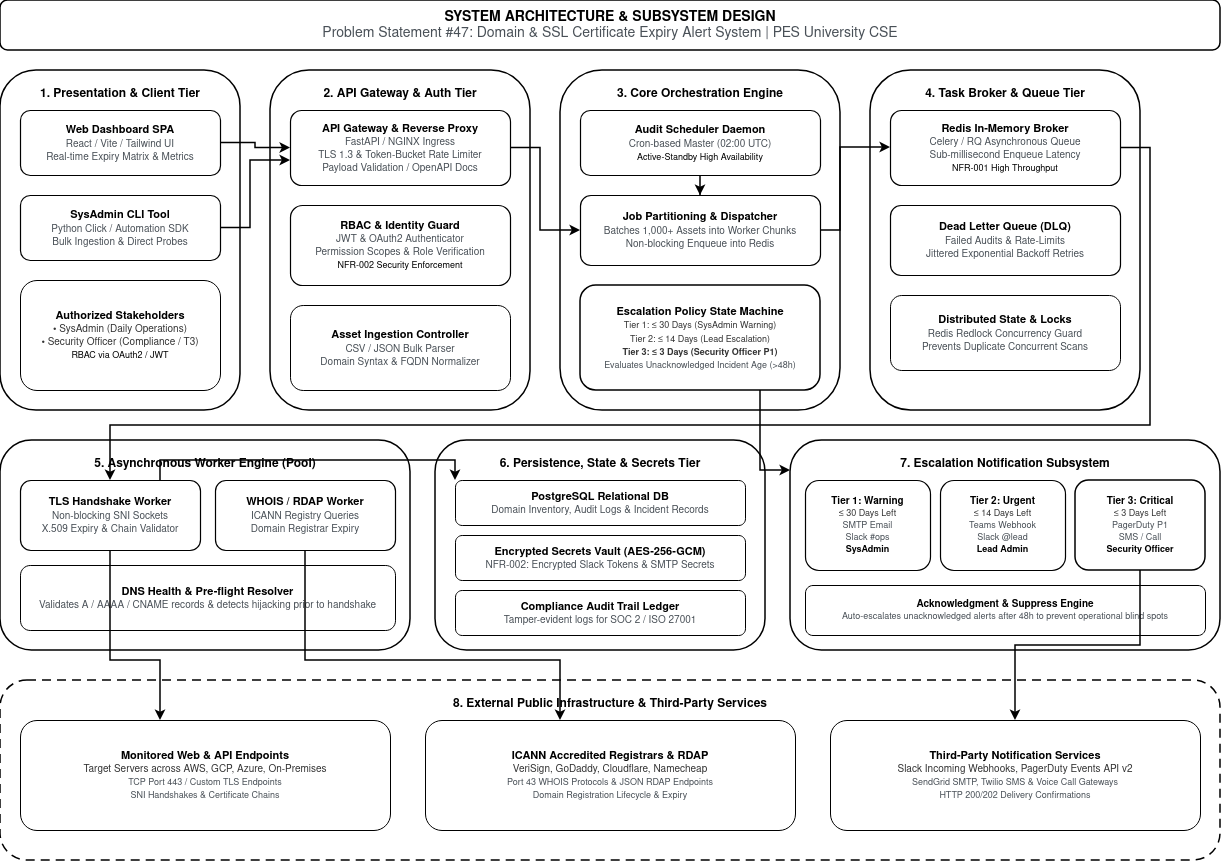

The diagram above was exported from draw.io. Its source (the exported page's mxGraphModel, read from the mxfile embedded in the PNG):
<mxGraphModel dx="1647" dy="888" grid="1" gridSize="10" guides="1" tooltips="1" connect="1" arrows="1" fold="1" page="1" pageScale="1" pageWidth="1300" pageHeight="950" background="#ffffff" math="0" shadow="0">
  <root>
    <mxCell id="0" />
    <mxCell id="1" parent="0" />
    <mxCell id="arch_title" parent="1" style="rounded=1;whiteSpace=wrap;html=1;fillColor=#ffffff;strokeColor=#000000;strokeWidth=1.5;fontColor=#000000;fontSize=14;" value="&lt;b&gt;SYSTEM ARCHITECTURE &amp;amp; SUBSYSTEM DESIGN&lt;/b&gt;&lt;br&gt;&lt;font color=&quot;#495057&quot;&gt;Problem Statement #47: Domain &amp;amp; SSL Certificate Expiry Alert System | PES University CSE&lt;/font&gt;" vertex="1">
      <mxGeometry height="50" width="1220" x="40" y="20" as="geometry" />
    </mxCell>
    <mxCell id="tier1_box" parent="1" style="rounded=1;whiteSpace=wrap;html=1;verticalAlign=top;align=center;spacingTop=10;fillColor=#ffffff;strokeColor=#000000;strokeWidth=1.5;fontColor=#000000;fontSize=12;" value="&lt;b&gt;1. Presentation &amp;amp; Client Tier&lt;/b&gt;" vertex="1">
      <mxGeometry height="340" width="240" x="40" y="90" as="geometry" />
    </mxCell>
    <mxCell id="c_web_ui" parent="1" style="rounded=1;whiteSpace=wrap;html=1;fillColor=#ffffff;strokeColor=#000000;strokeWidth=1.2;fontColor=#000000;fontSize=11;" value="&lt;b&gt;Web Dashboard SPA&lt;/b&gt;&lt;br&gt;&lt;font color=&quot;#495057&quot; style=&quot;font-size:10px;&quot;&gt;React / Vite / Tailwind UI&lt;br&gt;Real-time Expiry Matrix &amp;amp; Metrics&lt;/font&gt;" vertex="1">
      <mxGeometry height="65" width="200" x="60" y="130" as="geometry" />
    </mxCell>
    <mxCell id="c_cli" parent="1" style="rounded=1;whiteSpace=wrap;html=1;fillColor=#ffffff;strokeColor=#000000;strokeWidth=1.2;fontColor=#000000;fontSize=11;" value="&lt;b&gt;SysAdmin CLI Tool&lt;/b&gt;&lt;br&gt;&lt;font color=&quot;#495057&quot; style=&quot;font-size:10px;&quot;&gt;Python Click / Automation SDK&lt;br&gt;Bulk Ingestion &amp;amp; Direct Probes&lt;/font&gt;" vertex="1">
      <mxGeometry height="65" width="200" x="60" y="215" as="geometry" />
    </mxCell>
    <mxCell id="c_actors" parent="1" style="rounded=1;whiteSpace=wrap;html=1;fillColor=#ffffff;strokeColor=#000000;strokeWidth=1;fontColor=#000000;fontSize=11;" value="&lt;b&gt;Authorized Stakeholders&lt;/b&gt;&lt;br&gt;&lt;font color=&quot;#333333&quot; style=&quot;font-size:10px;&quot;&gt;• SysAdmin (Daily Operations)&lt;br&gt;• Security Officer (Compliance / T3)&lt;br&gt;&lt;/font&gt;&lt;font color=&quot;#000000&quot; style=&quot;font-size:9px;&quot;&gt;RBAC via OAuth2 / JWT&lt;/font&gt;" vertex="1">
      <mxGeometry height="110" width="200" x="60" y="300" as="geometry" />
    </mxCell>
    <mxCell id="tier2_box" parent="1" style="rounded=1;whiteSpace=wrap;html=1;verticalAlign=top;align=center;spacingTop=10;fillColor=#ffffff;strokeColor=#000000;strokeWidth=1.5;fontColor=#000000;fontSize=12;" value="&lt;b&gt;2. API Gateway &amp;amp; Auth Tier&lt;/b&gt;" vertex="1">
      <mxGeometry height="340" width="260" x="310" y="90" as="geometry" />
    </mxCell>
    <mxCell id="c_gateway" parent="1" style="rounded=1;whiteSpace=wrap;html=1;fillColor=#ffffff;strokeColor=#000000;strokeWidth=1.2;fontColor=#000000;fontSize=11;" value="&lt;b&gt;API Gateway &amp;amp; Reverse Proxy&lt;/b&gt;&lt;br&gt;&lt;font color=&quot;#495057&quot; style=&quot;font-size:10px;&quot;&gt;FastAPI / NGINX Ingress&lt;br&gt;TLS 1.3 &amp;amp; Token-Bucket Rate Limiter&lt;br&gt;Payload Validation / OpenAPI Docs&lt;/font&gt;" vertex="1">
      <mxGeometry height="75" width="220" x="330" y="130" as="geometry" />
    </mxCell>
    <mxCell id="c_rbac" parent="1" style="rounded=1;whiteSpace=wrap;html=1;fillColor=#ffffff;strokeColor=#000000;strokeWidth=1.2;fontColor=#000000;fontSize=11;" value="&lt;b&gt;RBAC &amp;amp; Identity Guard&lt;/b&gt;&lt;br&gt;&lt;font color=&quot;#495057&quot; style=&quot;font-size:10px;&quot;&gt;JWT &amp;amp; OAuth2 Authenticator&lt;br&gt;Permission Scopes &amp;amp; Role Verification&lt;br&gt;&lt;/font&gt;&lt;font color=&quot;#000000&quot; style=&quot;font-size:9px;&quot;&gt;NFR-002 Security Enforcement&lt;/font&gt;" vertex="1">
      <mxGeometry height="80" width="220" x="330" y="225" as="geometry" />
    </mxCell>
    <mxCell id="c_ingestion" parent="1" style="rounded=1;whiteSpace=wrap;html=1;fillColor=#ffffff;strokeColor=#000000;strokeWidth=1;fontColor=#000000;fontSize=11;" value="&lt;b&gt;Asset Ingestion Controller&lt;/b&gt;&lt;br&gt;&lt;font color=&quot;#495057&quot; style=&quot;font-size:10px;&quot;&gt;CSV / JSON Bulk Parser&lt;br&gt;Domain Syntax &amp;amp; FQDN Normalizer&lt;/font&gt;" vertex="1">
      <mxGeometry height="85" width="220" x="330" y="325" as="geometry" />
    </mxCell>
    <mxCell id="tier3_box" parent="1" style="rounded=1;whiteSpace=wrap;html=1;verticalAlign=top;align=center;spacingTop=10;fillColor=#ffffff;strokeColor=#000000;strokeWidth=1.5;fontColor=#000000;fontSize=12;" value="&lt;b&gt;3. Core Orchestration Engine&lt;/b&gt;" vertex="1">
      <mxGeometry height="340" width="280" x="600" y="90" as="geometry" />
    </mxCell>
    <mxCell id="c_scheduler" parent="1" style="rounded=1;whiteSpace=wrap;html=1;fillColor=#ffffff;strokeColor=#000000;strokeWidth=1.2;fontColor=#000000;fontSize=11;" value="&lt;b&gt;Audit Scheduler Daemon&lt;/b&gt;&lt;br&gt;&lt;font color=&quot;#495057&quot; style=&quot;font-size:10px;&quot;&gt;Cron-based Master (02:00 UTC)&lt;br&gt;&lt;/font&gt;&lt;font color=&quot;#000000&quot; style=&quot;font-size:9px;&quot;&gt;Active-Standby High Availability&lt;/font&gt;" vertex="1">
      <mxGeometry height="65" width="240" x="620" y="130" as="geometry" />
    </mxCell>
    <mxCell id="c_dispatcher" parent="1" style="rounded=1;whiteSpace=wrap;html=1;fillColor=#ffffff;strokeColor=#000000;strokeWidth=1.2;fontColor=#000000;fontSize=11;" value="&lt;b&gt;Job Partitioning &amp;amp; Dispatcher&lt;/b&gt;&lt;br&gt;&lt;font color=&quot;#495057&quot; style=&quot;font-size:10px;&quot;&gt;Batches 1,000+ Assets into Worker Chunks&lt;br&gt;Non-blocking Enqueue into Redis&lt;/font&gt;" vertex="1">
      <mxGeometry height="70" width="240" x="620" y="215" as="geometry" />
    </mxCell>
    <mxCell id="c_escalation_engine" parent="1" style="rounded=1;whiteSpace=wrap;html=1;fillColor=#ffffff;strokeColor=#000000;strokeWidth=1.5;fontColor=#000000;fontSize=11;" value="&lt;b&gt;Escalation Policy State Machine&lt;/b&gt;&lt;br&gt;&lt;font color=&quot;#333333&quot; style=&quot;font-size:9px;&quot;&gt;Tier 1: ≤ 30 Days (SysAdmin Warning)&lt;br&gt;Tier 2: ≤ 14 Days (Lead Escalation)&lt;br&gt;&lt;b&gt;Tier 3: ≤ 3 Days (Security Officer P1)&lt;/b&gt;&lt;br&gt;&lt;/font&gt;&lt;font color=&quot;#495057&quot; style=&quot;font-size:9px;&quot;&gt;Evaluates Unacknowledged Incident Age (&gt;48h)&lt;/font&gt;" vertex="1">
      <mxGeometry height="105" width="240" x="620" y="305" as="geometry" />
    </mxCell>
    <mxCell id="tier4_box" parent="1" style="rounded=1;whiteSpace=wrap;html=1;verticalAlign=top;align=center;spacingTop=10;fillColor=#ffffff;strokeColor=#000000;strokeWidth=1.5;fontColor=#000000;fontSize=12;" value="&lt;b&gt;4. Task Broker &amp;amp; Queue Tier&lt;/b&gt;" vertex="1">
      <mxGeometry height="340" width="270" x="910" y="90" as="geometry" />
    </mxCell>
    <mxCell id="c_redis_broker" parent="1" style="rounded=1;whiteSpace=wrap;html=1;fillColor=#ffffff;strokeColor=#000000;strokeWidth=1.2;fontColor=#000000;fontSize=11;" value="&lt;b&gt;Redis In-Memory Broker&lt;/b&gt;&lt;br&gt;&lt;font color=&quot;#495057&quot; style=&quot;font-size:10px;&quot;&gt;Celery / RQ Asynchronous Queue&lt;br&gt;Sub-millisecond Enqueue Latency&lt;br&gt;&lt;/font&gt;&lt;font color=&quot;#000000&quot; style=&quot;font-size:9px;&quot;&gt;NFR-001 High Throughput&lt;/font&gt;" vertex="1">
      <mxGeometry height="75" width="230" x="930" y="130" as="geometry" />
    </mxCell>
    <mxCell id="c_dlq" parent="1" style="rounded=1;whiteSpace=wrap;html=1;fillColor=#ffffff;strokeColor=#000000;strokeWidth=1.2;fontColor=#000000;fontSize=11;" value="&lt;b&gt;Dead Letter Queue (DLQ)&lt;/b&gt;&lt;br&gt;&lt;font color=&quot;#495057&quot; style=&quot;font-size:10px;&quot;&gt;Failed Audits &amp;amp; Rate-Limits&lt;br&gt;Jittered Exponential Backoff Retries&lt;/font&gt;" vertex="1">
      <mxGeometry height="70" width="230" x="930" y="225" as="geometry" />
    </mxCell>
    <mxCell id="c_redlock" parent="1" style="rounded=1;whiteSpace=wrap;html=1;fillColor=#ffffff;strokeColor=#000000;strokeWidth=1;fontColor=#000000;fontSize=11;" value="&lt;b&gt;Distributed State &amp;amp; Locks&lt;/b&gt;&lt;br&gt;&lt;font color=&quot;#495057&quot; style=&quot;font-size:10px;&quot;&gt;Redis Redlock Concurrency Guard&lt;br&gt;Prevents Duplicate Concurrent Scans&lt;/font&gt;" vertex="1">
      <mxGeometry height="75" width="230" x="930" y="315" as="geometry" />
    </mxCell>
    <mxCell id="tier5_box" parent="1" style="rounded=1;whiteSpace=wrap;html=1;verticalAlign=top;align=center;spacingTop=10;fillColor=#ffffff;strokeColor=#000000;strokeWidth=1.5;fontColor=#000000;fontSize=12;" value="&lt;b&gt;5. Asynchronous Worker Engine (Pool)&lt;/b&gt;" vertex="1">
      <mxGeometry height="210" width="410" x="40" y="460" as="geometry" />
    </mxCell>
    <mxCell id="c_tls_worker" parent="1" style="rounded=1;whiteSpace=wrap;html=1;fillColor=#ffffff;strokeColor=#000000;strokeWidth=1.2;fontColor=#000000;fontSize=11;" value="&lt;b&gt;TLS Handshake Worker&lt;/b&gt;&lt;br&gt;&lt;font color=&quot;#495057&quot; style=&quot;font-size:10px;&quot;&gt;Non-blocking SNI Sockets&lt;br&gt;X.509 Expiry &amp;amp; Chain Validator&lt;/font&gt;" vertex="1">
      <mxGeometry height="70" width="180" x="60" y="500" as="geometry" />
    </mxCell>
    <mxCell id="c_whois_worker" parent="1" style="rounded=1;whiteSpace=wrap;html=1;fillColor=#ffffff;strokeColor=#000000;strokeWidth=1.2;fontColor=#000000;fontSize=11;" value="&lt;b&gt;WHOIS / RDAP Worker&lt;/b&gt;&lt;br&gt;&lt;font color=&quot;#495057&quot; style=&quot;font-size:10px;&quot;&gt;ICANN Registry Queries&lt;br&gt;Domain Registrar Expiry&lt;/font&gt;" vertex="1">
      <mxGeometry height="70" width="180" x="255" y="500" as="geometry" />
    </mxCell>
    <mxCell id="c_dns_worker" parent="1" style="rounded=1;whiteSpace=wrap;html=1;fillColor=#ffffff;strokeColor=#000000;strokeWidth=1;fontColor=#000000;fontSize=11;" value="&lt;b&gt;DNS Health &amp;amp; Pre-flight Resolver&lt;/b&gt;&lt;br&gt;&lt;font color=&quot;#495057&quot; style=&quot;font-size:10px;&quot;&gt;Validates A / AAAA / CNAME records &amp;amp; detects hijacking prior to handshake&lt;/font&gt;" vertex="1">
      <mxGeometry height="65" width="375" x="60" y="585" as="geometry" />
    </mxCell>
    <mxCell id="tier6_box" parent="1" style="rounded=1;whiteSpace=wrap;html=1;verticalAlign=top;align=center;spacingTop=10;fillColor=#ffffff;strokeColor=#000000;strokeWidth=1.5;fontColor=#000000;fontSize=12;" value="&lt;b&gt;6. Persistence, State &amp;amp; Secrets Tier&lt;/b&gt;" vertex="1">
      <mxGeometry height="210" width="330" x="475" y="460" as="geometry" />
    </mxCell>
    <mxCell id="c_postgres" parent="1" style="rounded=1;whiteSpace=wrap;html=1;fillColor=#ffffff;strokeColor=#000000;strokeWidth=1;fontColor=#000000;fontSize=11;" value="&lt;b&gt;PostgreSQL Relational DB&lt;/b&gt;&lt;br&gt;&lt;font color=&quot;#495057&quot; style=&quot;font-size:10px;&quot;&gt;Domain Inventory, Audit Logs &amp;amp; Incident Records&lt;/font&gt;" vertex="1">
      <mxGeometry height="45" width="290" x="495" y="500" as="geometry" />
    </mxCell>
    <mxCell id="c_vault" parent="1" style="rounded=1;whiteSpace=wrap;html=1;fillColor=#ffffff;strokeColor=#000000;strokeWidth=1;fontColor=#000000;fontSize=11;" value="&lt;b&gt;Encrypted Secrets Vault (AES-256-GCM)&lt;/b&gt;&lt;br&gt;&lt;font color=&quot;#495057&quot; style=&quot;font-size:10px;&quot;&gt;NFR-002: Encrypted Slack Tokens &amp;amp; SMTP Secrets&lt;/font&gt;" vertex="1">
      <mxGeometry height="45" width="290" x="495" y="555" as="geometry" />
    </mxCell>
    <mxCell id="c_audit_ledger" parent="1" style="rounded=1;whiteSpace=wrap;html=1;fillColor=#ffffff;strokeColor=#000000;strokeWidth=1;fontColor=#000000;fontSize=11;" value="&lt;b&gt;Compliance Audit Trail Ledger&lt;/b&gt;&lt;br&gt;&lt;font color=&quot;#495057&quot; style=&quot;font-size:10px;&quot;&gt;Tamper-evident logs for SOC 2 / ISO 27001&lt;/font&gt;" vertex="1">
      <mxGeometry height="45" width="290" x="495" y="610" as="geometry" />
    </mxCell>
    <mxCell id="tier7_box" parent="1" style="rounded=1;whiteSpace=wrap;html=1;verticalAlign=top;align=center;spacingTop=10;fillColor=#ffffff;strokeColor=#000000;strokeWidth=1.5;fontColor=#000000;fontSize=12;" value="&lt;b&gt;7. Escalation Notification Subsystem&lt;/b&gt;" vertex="1">
      <mxGeometry height="210" width="430" x="830" y="460" as="geometry" />
    </mxCell>
    <mxCell id="c_t1_notif" parent="1" style="rounded=1;whiteSpace=wrap;html=1;fillColor=#ffffff;strokeColor=#000000;strokeWidth=1.2;fontColor=#000000;fontSize=10;" value="&lt;b&gt;Tier 1: Warning&lt;/b&gt;&lt;br&gt;&lt;font color=&quot;#333333&quot; style=&quot;font-size:9px;&quot;&gt;≤ 30 Days Left&lt;br&gt;&lt;/font&gt;&lt;font color=&quot;#495057&quot; style=&quot;font-size:9px;&quot;&gt;SMTP Email&lt;br&gt;Slack #ops&lt;br&gt;&lt;/font&gt;&lt;font color=&quot;#000000&quot; style=&quot;font-size:9px;&quot;&gt;&lt;b&gt;SysAdmin&lt;/b&gt;&lt;/font&gt;" vertex="1">
      <mxGeometry height="90" width="125" x="845" y="500" as="geometry" />
    </mxCell>
    <mxCell id="c_t2_notif" parent="1" style="rounded=1;whiteSpace=wrap;html=1;fillColor=#ffffff;strokeColor=#000000;strokeWidth=1.2;fontColor=#000000;fontSize=10;" value="&lt;b&gt;Tier 2: Urgent&lt;/b&gt;&lt;br&gt;&lt;font color=&quot;#333333&quot; style=&quot;font-size:9px;&quot;&gt;≤ 14 Days Left&lt;br&gt;&lt;/font&gt;&lt;font color=&quot;#495057&quot; style=&quot;font-size:9px;&quot;&gt;Teams Webhook&lt;br&gt;Slack @lead&lt;br&gt;&lt;/font&gt;&lt;font color=&quot;#000000&quot; style=&quot;font-size:9px;&quot;&gt;&lt;b&gt;Lead Admin&lt;/b&gt;&lt;/font&gt;" vertex="1">
      <mxGeometry height="90" width="125" x="980" y="500" as="geometry" />
    </mxCell>
    <mxCell id="c_t3_notif" parent="1" style="rounded=1;whiteSpace=wrap;html=1;fillColor=#ffffff;strokeColor=#000000;strokeWidth=1.5;fontColor=#000000;fontSize=10;" value="&lt;b&gt;Tier 3: Critical&lt;/b&gt;&lt;br&gt;&lt;font color=&quot;#333333&quot; style=&quot;font-size:9px;&quot;&gt;≤ 3 Days Left&lt;br&gt;&lt;/font&gt;&lt;font color=&quot;#495057&quot; style=&quot;font-size:9px;&quot;&gt;PagerDuty P1&lt;br&gt;SMS / Call&lt;br&gt;&lt;/font&gt;&lt;font color=&quot;#000000&quot; style=&quot;font-size:9px;&quot;&gt;&lt;b&gt;Security Officer&lt;/b&gt;&lt;/font&gt;" vertex="1">
      <mxGeometry height="90" width="130" x="1115" y="500" as="geometry" />
    </mxCell>
    <mxCell id="c_ack_suppress" parent="1" style="rounded=1;whiteSpace=wrap;html=1;fillColor=#ffffff;strokeColor=#000000;strokeWidth=1;fontColor=#000000;fontSize=10;" value="&lt;b&gt;Acknowledgment &amp;amp; Suppress Engine&lt;/b&gt;&lt;br&gt;&lt;font color=&quot;#495057&quot; style=&quot;font-size:9px;&quot;&gt;Auto-escalates unacknowledged alerts after 48h to prevent operational blind spots&lt;/font&gt;" vertex="1">
      <mxGeometry height="50" width="400" x="845" y="605" as="geometry" />
    </mxCell>
    <mxCell id="tier8_box" parent="1" style="rounded=1;whiteSpace=wrap;html=1;verticalAlign=top;align=center;spacingTop=10;fillColor=#ffffff;strokeColor=#000000;strokeWidth=1.5;dashed=1;dashPattern=6 4;fontColor=#000000;fontSize=12;" value="&lt;b&gt;8. External Public Infrastructure &amp;amp; Third-Party Services&lt;/b&gt;" vertex="1">
      <mxGeometry height="180" width="1220" x="40" y="700" as="geometry" />
    </mxCell>
    <mxCell id="ext_endpoints" parent="1" style="rounded=1;whiteSpace=wrap;html=1;fillColor=#ffffff;strokeColor=#000000;strokeWidth=1;fontColor=#000000;fontSize=11;" value="&lt;b&gt;Monitored Web &amp;amp; API Endpoints&lt;/b&gt;&lt;br&gt;&lt;font color=&quot;#333333&quot; style=&quot;font-size:10px;&quot;&gt;Target Servers across AWS, GCP, Azure, On-Premises&lt;br&gt;&lt;/font&gt;&lt;font color=&quot;#495057&quot; style=&quot;font-size:9px;&quot;&gt;TCP Port 443 / Custom TLS Endpoints&lt;br&gt;SNI Handshakes &amp;amp; Certificate Chains&lt;/font&gt;" vertex="1">
      <mxGeometry height="110" width="370" x="60" y="740" as="geometry" />
    </mxCell>
    <mxCell id="ext_registries" parent="1" style="rounded=1;whiteSpace=wrap;html=1;fillColor=#ffffff;strokeColor=#000000;strokeWidth=1;fontColor=#000000;fontSize=11;" value="&lt;b&gt;ICANN Accredited Registrars &amp;amp; RDAP&lt;/b&gt;&lt;br&gt;&lt;font color=&quot;#333333&quot; style=&quot;font-size:10px;&quot;&gt;VeriSign, GoDaddy, Cloudflare, Namecheap&lt;br&gt;&lt;/font&gt;&lt;font color=&quot;#495057&quot; style=&quot;font-size:9px;&quot;&gt;Port 43 WHOIS Protocols &amp;amp; JSON RDAP Endpoints&lt;br&gt;Domain Registration Lifecycle &amp;amp; Expiry&lt;/font&gt;" vertex="1">
      <mxGeometry height="110" width="370" x="465" y="740" as="geometry" />
    </mxCell>
    <mxCell id="ext_channels" parent="1" style="rounded=1;whiteSpace=wrap;html=1;fillColor=#ffffff;strokeColor=#000000;strokeWidth=1;fontColor=#000000;fontSize=11;" value="&lt;b&gt;Third-Party Notification Services&lt;/b&gt;&lt;br&gt;&lt;font color=&quot;#333333&quot; style=&quot;font-size:10px;&quot;&gt;Slack Incoming Webhooks, PagerDuty Events API v2&lt;br&gt;&lt;/font&gt;&lt;font color=&quot;#495057&quot; style=&quot;font-size:9px;&quot;&gt;SendGrid SMTP, Twilio SMS &amp;amp; Voice Call Gateways&lt;br&gt;HTTP 200/202 Delivery Confirmations&lt;/font&gt;" vertex="1">
      <mxGeometry height="110" width="370" x="870" y="740" as="geometry" />
    </mxCell>
    <mxCell id="edge_ui_gw" edge="1" parent="1" source="c_web_ui" style="edgeStyle=orthogonalEdgeStyle;rounded=0;orthogonalLoop=1;jettySize=auto;html=1;strokeColor=#000000;strokeWidth=1.5;endArrow=classic;" target="c_gateway">
      <mxGeometry relative="1" as="geometry" />
    </mxCell>
    <mxCell id="edge_cli_gw" edge="1" parent="1" source="c_cli" style="edgeStyle=orthogonalEdgeStyle;rounded=0;orthogonalLoop=1;jettySize=auto;html=1;strokeColor=#000000;strokeWidth=1.5;endArrow=classic;" target="c_gateway">
      <mxGeometry relative="1" as="geometry">
        <Array as="points">
          <mxPoint x="290" y="247" />
          <mxPoint x="290" y="180" />
        </Array>
      </mxGeometry>
    </mxCell>
    <mxCell id="edge_gw_dispatcher" edge="1" parent="1" source="c_gateway" style="edgeStyle=orthogonalEdgeStyle;rounded=0;orthogonalLoop=1;jettySize=auto;html=1;strokeColor=#000000;strokeWidth=1.5;endArrow=classic;" target="c_dispatcher">
      <mxGeometry relative="1" as="geometry">
        <Array as="points">
          <mxPoint x="580" y="167" />
          <mxPoint x="580" y="250" />
        </Array>
      </mxGeometry>
    </mxCell>
    <mxCell id="edge_sched_dispatcher" edge="1" parent="1" source="c_scheduler" style="edgeStyle=orthogonalEdgeStyle;rounded=0;orthogonalLoop=1;jettySize=auto;html=1;strokeColor=#000000;strokeWidth=1.5;endArrow=classic;" target="c_dispatcher">
      <mxGeometry relative="1" as="geometry" />
    </mxCell>
    <mxCell id="edge_dispatcher_broker" edge="1" parent="1" source="c_dispatcher" style="edgeStyle=orthogonalEdgeStyle;rounded=0;orthogonalLoop=1;jettySize=auto;html=1;strokeColor=#000000;strokeWidth=1.5;endArrow=classic;" target="c_redis_broker">
      <mxGeometry relative="1" as="geometry">
        <Array as="points">
          <mxPoint x="880" y="250" />
          <mxPoint x="880" y="167" />
        </Array>
      </mxGeometry>
    </mxCell>
    <mxCell id="edge_broker_workers" edge="1" parent="1" source="c_redis_broker" style="edgeStyle=orthogonalEdgeStyle;rounded=0;orthogonalLoop=1;jettySize=auto;html=1;strokeColor=#000000;strokeWidth=1.5;endArrow=classic;" target="c_tls_worker">
      <mxGeometry relative="1" as="geometry">
        <Array as="points">
          <mxPoint x="1190" y="167" />
          <mxPoint x="1190" y="445" />
          <mxPoint x="150" y="445" />
        </Array>
      </mxGeometry>
    </mxCell>
    <mxCell id="edge_tls_ext" edge="1" parent="1" source="c_tls_worker" style="edgeStyle=orthogonalEdgeStyle;rounded=0;orthogonalLoop=1;jettySize=auto;html=1;strokeColor=#000000;strokeWidth=1.5;endArrow=classic;" target="ext_endpoints">
      <mxGeometry relative="1" as="geometry">
        <Array as="points">
          <mxPoint x="150" y="680" />
          <mxPoint x="200" y="680" />
        </Array>
      </mxGeometry>
    </mxCell>
    <mxCell id="edge_whois_ext" edge="1" parent="1" source="c_whois_worker" style="edgeStyle=orthogonalEdgeStyle;rounded=0;orthogonalLoop=1;jettySize=auto;html=1;strokeColor=#000000;strokeWidth=1.5;endArrow=classic;" target="ext_registries">
      <mxGeometry relative="1" as="geometry">
        <Array as="points">
          <mxPoint x="345" y="680" />
          <mxPoint x="600" y="680" />
        </Array>
      </mxGeometry>
    </mxCell>
    <mxCell id="edge_workers_db" edge="1" parent="1" source="c_tls_worker" style="edgeStyle=orthogonalEdgeStyle;rounded=0;orthogonalLoop=1;jettySize=auto;html=1;strokeColor=#000000;strokeWidth=1.5;endArrow=classic;" target="c_postgres">
      <mxGeometry relative="1" as="geometry">
        <Array as="points">
          <mxPoint x="200" y="480" />
          <mxPoint x="495" y="480" />
          <mxPoint x="495" y="522" />
        </Array>
      </mxGeometry>
    </mxCell>
    <mxCell id="edge_esc_notif" edge="1" parent="1" source="c_escalation_engine" style="edgeStyle=orthogonalEdgeStyle;rounded=0;orthogonalLoop=1;jettySize=auto;html=1;strokeColor=#000000;strokeWidth=1.5;endArrow=classic;" target="tier7_box">
      <mxGeometry relative="1" as="geometry">
        <Array as="points">
          <mxPoint x="800" y="357" />
          <mxPoint x="800" y="490" />
          <mxPoint x="830" y="490" />
        </Array>
      </mxGeometry>
    </mxCell>
    <mxCell id="edge_notif_channels" edge="1" parent="1" source="c_t3_notif" style="edgeStyle=orthogonalEdgeStyle;rounded=0;orthogonalLoop=1;jettySize=auto;html=1;strokeColor=#000000;strokeWidth=1.5;endArrow=classic;" target="ext_channels">
      <mxGeometry relative="1" as="geometry" />
    </mxCell>
  </root>
</mxGraphModel>